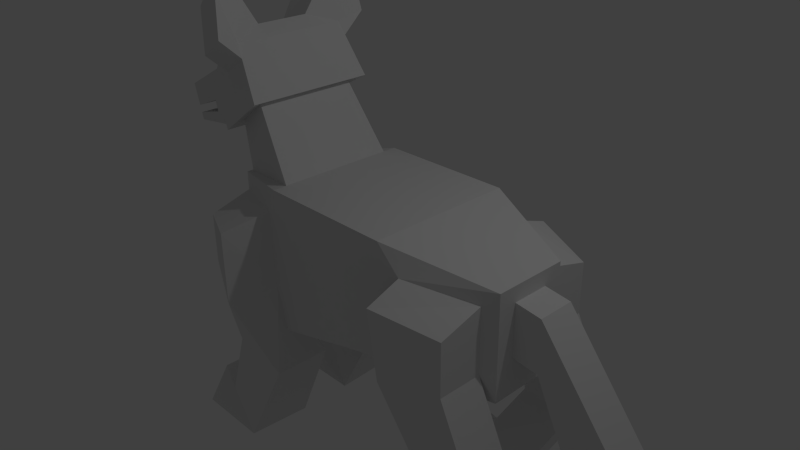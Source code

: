 # Source: Dog_1.0.blend  (saved by Blender 2.74.0; exported with 4.5.12 LTS)
import bpy
from mathutils import Matrix  # noqa: F401  (used for matrix-valued properties, if any)

bpy.ops.wm.read_factory_settings(use_empty=True)
scene = bpy.context.scene
scene.name = 'Scene'

# ---- collections
col_collection_1 = bpy.data.collections.new('Collection 1'); scene.collection.children.link(col_collection_1)

# ---- materials (node trees are filled in below, after node groups)
mat_material = bpy.data.materials.new('Material')
mat_material.alpha_threshold = 0.0
mat_material.use_transparent_shadow = False
mat_material.roughness = 0.5
mat_material.line_color = (0.0, 0.0, 0.0, 1.0)

# ---- material node trees

# ---- world
world_world = bpy.data.worlds.new('World'); scene.world = world_world
world_world.color = (0.05088, 0.05088, 0.05088)
world_world.use_sun_shadow = False
world_world.sun_shadow_jitter_overblur = 0.0
world_world.cycles.sampling_method = 'MANUAL'
world_world.cycles.sample_map_resolution = 256

# ---- cameras
cam_camera = bpy.data.cameras.new('Camera')
cam_camera.clip_end = 100.0
cam_camera.lens = 35.0
cam_camera.sensor_width = 32.0
cam_camera.sensor_height = 18.0
cam_camera.ortho_scale = 7.314
cam_camera.dof.focus_distance = 0.0
cam_camera.dof.aperture_fstop = 128.0

# ---- lights
light_lamp = bpy.data.lights.new('Lamp', 'POINT')
light_lamp.transmission_factor = 0.0
light_lamp.cutoff_distance = 30.0
light_lamp.energy = 100.0
light_lamp.shadow_buffer_clip_start = 1.001
light_lamp.shadow_soft_size = 0.1
light_lamp.shadow_maximum_resolution = 0.006
light_lamp.use_absolute_resolution = True
light_lamp.cycles.use_multiple_importance_sampling = False

# ---- meshes
me_cube = bpy.data.meshes.new('Cube')
me_cube.from_pydata([(2.539, 0.5, -0.7), (2.539, -0.5, -0.7), (-2.0, -0.5, -0.7), (-2.0, 0.5, -0.7), (2.539, 0.5, 0.7), (2.539, -0.5, 0.7), (-2.0, -0.5, 0.7), (-2.0, 0.5, 0.7), (0.9806, 1.0, -0.5729), (-0.6667, 1.0, -1.0), (0.9806, -1.0, -0.5729), (-0.6667, -1.0, -1.0), (1.206, 1.0, 1.0), (-0.6667, 1.0, 1.0), (1.206, -1.0, 1.0), (-0.6667, -1.0, 1.0), (-0.7607, -1.0, -0.3817), (-1.833, -0.6, -0.35), (-1.833, -0.6, 0.5239), (-0.8056, -1.0, 0.6739), (-0.7607, 1.0, -0.3817), (-1.833, 0.6, -0.35), (-1.833, 0.6, 0.5239), (-0.8056, 1.0, 0.6739), (2.373, 0.6, -0.35), (2.373, 0.6, 0.5239), (1.539, 1.0, -0.5), (1.539, 1.0, 0.6739), (2.373, -0.6, -0.35), (2.373, -0.6, 0.5239), (1.539, -1.0, -0.5), (1.539, -1.0, 0.6739), (-1.0, -1.6, -0.5), (-1.833, -1.2, -0.35), (-1.833, -1.2, 0.35), (-1.0, -1.6, 0.5), (-1.0, 1.6, -0.5), (-1.833, 1.2, -0.35), (-1.833, 1.2, 0.35), (-1.0, 1.6, 0.5), (2.373, 1.2, -0.35), (2.373, 1.2, 0.35), (1.539, 1.372, -0.5), (1.539, 1.482, 0.5), (2.373, -1.2, -0.35), (2.373, -1.2, 0.35), (1.539, -1.342, -0.5), (1.539, -1.461, 0.5), (-0.6699, 0.8101, 0.9993), (-1.997, 0.4051, 0.7007), (-0.6699, -0.8101, 0.9993), (-1.997, -0.4051, 0.7007), (-1.239, 0.7056, 1.892), (-2.189, 0.3528, 1.366), (-1.239, -0.7056, 1.892), (-2.189, -0.3528, 1.366), (-0.4815, -0.4901, -1.486), (-1.315, -0.6, -1.336), (-0.4815, 0.4901, -1.486), (-1.315, 0.6, -1.336), (-0.4815, -1.277, -1.486), (-1.315, -1.27, -1.336), (-0.4815, 1.277, -1.486), (-1.315, 1.27, -1.336), (-1.216, -0.3876, -2.942), (-1.783, -0.6, -2.444), (-1.216, 0.3876, -2.942), (-1.783, 0.6, -2.444), (-1.267, -1.277, -2.942), (-1.783, -1.2, -2.444), (-1.267, 1.277, -2.942), (-1.783, 1.2, -2.444), (-2.418, -0.3876, -2.942), (-2.367, -0.4787, -2.471), (-2.418, 0.3876, -2.942), (-2.367, 0.4787, -2.471), (-2.367, -1.277, -2.942), (-2.367, -0.9574, -2.471), (-2.367, 1.277, -2.942), (-2.367, 0.9574, -2.471), (2.81, 0.6, -1.301), (1.977, 0.7491, -1.451), (2.81, -0.6, -1.301), (1.977, -0.7491, -1.451), (2.81, 1.2, -1.301), (1.977, 1.198, -1.451), (2.81, -1.2, -1.301), (1.977, -1.198, -1.451), (1.942, 0.6249, -2.942), (1.32, 0.6968, -2.559), (1.942, -0.5751, -2.942), (1.32, -0.6968, -2.559), (1.942, 1.225, -2.942), (1.32, 1.115, -2.559), (1.942, -1.175, -2.942), (1.32, -1.115, -2.559), (0.8153, 0.6249, -2.942), (0.6672, 0.6968, -2.437), (0.8153, -0.5751, -2.942), (0.6672, -0.6968, -2.437), (0.8153, 1.225, -2.942), (0.6672, 1.115, -2.437), (0.8153, -1.175, -2.942), (0.6672, -1.115, -2.437), (-1.095, 0.8874, 1.95), (-2.331, 0.5383, 1.224), (-1.095, -0.8874, 1.95), (-2.331, -0.5383, 1.224), (-1.643, 0.3675, 2.758), (-2.678, 0.2972, 2.071), (-1.643, -0.3675, 2.758), (-2.678, -0.2972, 2.071), (-2.353, -0.4803, 1.276), (-2.353, 0.4803, 1.276), (-2.705, -0.3315, 1.987), (-2.705, 0.3315, 1.987), (-3.392, -0.275, 1.044), (-3.392, 0.275, 1.044), (-3.605, -0.2373, 1.536), (-3.605, 0.2373, 1.536), (-1.389, -0.8143, 2.452), (-1.291, -0.8387, 2.285), (-1.193, -0.863, 2.117), (-1.095, -0.8874, 1.95), (-1.095, 0.8874, 1.95), (-1.193, 0.863, 2.117), (-1.291, 0.8387, 2.285), (-1.389, 0.8143, 2.452), (-2.581, 0.4939, 1.802), (-2.498, 0.5087, 1.609), (-2.414, 0.5235, 1.417), (-2.331, 0.5383, 1.224), (-2.331, -0.5383, 1.224), (-2.414, -0.5235, 1.417), (-2.498, -0.5087, 1.609), (-2.581, -0.4939, 1.802), (-2.577, 0.4407, 1.792), (-2.502, 0.4539, 1.62), (-2.428, 0.4671, 1.448), (-2.353, 0.4803, 1.276), (-2.353, -0.4803, 1.276), (-2.428, -0.4671, 1.448), (-2.502, -0.4539, 1.62), (-2.577, -0.4407, 1.792), (-3.52, 0.2524, 1.34), (-3.477, 0.2599, 1.241), (-3.435, 0.2675, 1.143), (-3.392, 0.275, 1.044), (-3.392, -0.275, 1.044), (-3.435, -0.2675, 1.143), (-3.477, -0.2599, 1.241), (-3.52, -0.2524, 1.34), (-2.817, -0.3912, 1.497), (-2.744, -0.4044, 1.352), (-2.824, 0.3899, 1.495), (-2.752, 0.4029, 1.35), (-2.108, 0.2952, 2.518), (-2.108, -0.2952, 2.518), (-1.487, 0.79, 2.62), (-2.557, -0.4792, 1.995), (-1.487, -0.79, 2.62), (-2.557, 0.4792, 1.995), (-1.985, 0.6541, 2.127), (-1.985, -0.6541, 2.127), (-2.076, 0.6346, 2.307), (-2.076, -0.6346, 2.307), (-1.487, 1.037, 3.306), (-1.585, 0.8376, 3.473), (-1.487, -1.037, 3.306), (-1.389, -1.114, 2.726), (-1.985, 0.9632, 2.401), (-1.389, 1.114, 2.726), (-2.166, 0.7245, 3.173), (-1.585, -0.8376, 3.473), (-2.166, -0.7245, 3.173), (-1.985, -0.9632, 2.401), (-2.076, 0.897, 2.993), (-2.076, -0.897, 2.993), (-2.413, 0.2962, 2.393), (-2.413, -0.2962, 2.393), (-2.37, 0.5569, 2.151), (-2.37, -0.5569, 2.151), (2.539, 0.25, -0.2094), (2.539, -0.25, -0.2094), (2.539, 0.25, 0.4906), (2.539, -0.25, 0.4906), (2.888, 0.25, -0.2566), (2.888, -0.25, -0.2566), (2.888, 0.25, 0.4434), (2.888, -0.25, 0.4434), (3.38, 0.25, -1.293), (3.38, -0.25, -1.293), (4.002, 0.25, -0.972), (4.002, -0.25, -0.972)], [], [(9, 11, 2, 3), (15, 13, 48, 50), (4, 5, 185, 184), (11, 15, 19, 16), (2, 6, 7, 3), (13, 9, 20, 23), (8, 12, 27, 26), (12, 8, 9, 13), (14, 10, 30, 31), (10, 14, 15, 11), (4, 12, 14, 5), (12, 13, 15, 14), (0, 1, 10, 8), (8, 10, 11, 9), (28, 44, 86, 82), (15, 6, 18, 19), (6, 2, 17, 18), (2, 11, 16, 17), (26, 27, 43, 42), (7, 13, 23, 22), (3, 7, 22, 21), (9, 3, 21, 20), (33, 17, 57, 61), (12, 4, 25, 27), (0, 8, 26, 24), (4, 0, 24, 25), (22, 23, 39, 38), (5, 14, 31, 29), (10, 1, 28, 30), (1, 5, 29, 28), (32, 35, 34, 33), (39, 36, 37, 38), (41, 40, 42, 43), (44, 45, 47, 46), (29, 31, 47, 45), (19, 18, 34, 35), (28, 29, 45, 44), (16, 32, 60, 56), (23, 20, 36, 39), (21, 22, 38, 37), (27, 25, 41, 43), (25, 24, 40, 41), (31, 30, 46, 47), (16, 19, 35, 32), (46, 30, 83, 87), (18, 17, 33, 34), (50, 48, 52, 54), (7, 6, 51, 49), (6, 15, 50, 51), (13, 7, 49, 48), (49, 51, 55, 53), (51, 50, 54, 55), (48, 49, 53, 52), (54, 52, 104, 106), (61, 57, 65, 69), (56, 60, 68, 64), (21, 37, 63, 59), (36, 20, 58, 62), (37, 36, 62, 63), (32, 33, 61, 60), (20, 21, 59, 58), (17, 16, 56, 57), (69, 65, 73, 77), (64, 68, 76, 72), (59, 63, 71, 67), (62, 58, 66, 70), (63, 62, 70, 71), (60, 61, 69, 68), (58, 59, 67, 66), (57, 56, 64, 65), (74, 75, 79, 78), (73, 72, 76, 77), (67, 71, 79, 75), (70, 66, 74, 78), (71, 70, 78, 79), (68, 69, 77, 76), (66, 67, 75, 74), (65, 64, 72, 73), (82, 86, 94, 90), (87, 83, 91, 95), (40, 24, 80, 84), (26, 42, 85, 81), (44, 46, 87, 86), (42, 40, 84, 85), (30, 28, 82, 83), (24, 26, 81, 80), (90, 94, 102, 98), (95, 91, 99, 103), (84, 80, 88, 92), (81, 85, 93, 89), (86, 87, 95, 94), (85, 84, 92, 93), (83, 82, 90, 91), (80, 81, 89, 88), (96, 97, 101, 100), (99, 98, 102, 103), (92, 88, 96, 100), (89, 93, 101, 97), (94, 95, 103, 102), (93, 92, 100, 101), (91, 90, 98, 99), (88, 89, 97, 96), (160, 158, 108, 110), (53, 55, 107, 105), (55, 54, 106, 107), (52, 53, 105, 104), (156, 157, 110, 108), (135, 159, 111, 114, 143), (164, 156, 172, 176), (180, 161, 109, 178), (143, 114, 118, 151), (131, 105, 113, 139), (111, 109, 115, 114), (105, 107, 112, 113), (144, 151, 118, 119), (139, 113, 117, 147), (114, 115, 119, 118), (113, 112, 116, 117), (115, 136, 144, 119), (136, 137, 154, 145, 144), (137, 138, 155, 154), (138, 139, 147, 146, 155), (117, 116, 148, 147), (147, 148, 149, 146), (152, 154, 155, 153), (145, 150, 151, 144), (109, 161, 128, 136, 115), (128, 129, 137, 136), (129, 130, 138, 137), (130, 131, 139, 138), (112, 140, 148, 116), (140, 141, 153, 149, 148), (154, 152, 150, 145), (142, 143, 151, 150, 152), (104, 105, 131, 124), (124, 131, 130, 125), (125, 130, 129, 126), (126, 129, 128, 162, 127), (107, 106, 123, 132), (132, 123, 122, 133), (133, 122, 121, 134), (134, 121, 120, 163, 135), (107, 132, 140, 112), (132, 133, 141, 140), (133, 134, 142, 141), (134, 135, 143, 142), (106, 104, 124, 123), (123, 124, 125, 122), (159, 181, 179, 111), (164, 180, 178, 156), (141, 142, 152, 153), (155, 146, 149, 153), (162, 164, 176, 170), (157, 165, 177, 174), (162, 128, 161, 180, 164), (181, 165, 157, 179), (135, 163, 165, 181, 159), (165, 163, 175, 177), (178, 179, 157, 156), (109, 111, 179, 178), (177, 168, 173, 174), (166, 176, 172, 167), (171, 170, 176, 166), (175, 169, 168, 177), (163, 120, 169, 175), (160, 110, 173, 168), (158, 127, 171, 166), (110, 157, 174, 173), (156, 108, 167, 172), (127, 162, 170, 171), (120, 160, 168, 169), (108, 158, 166, 167), (122, 125, 126, 127, 158, 160, 120, 121), (184, 185, 189, 188), (5, 1, 183, 185), (0, 4, 184, 182), (1, 0, 182, 183), (188, 189, 193, 192), (185, 183, 187, 189), (182, 184, 188, 186), (183, 182, 186, 187), (190, 192, 193, 191), (189, 187, 191, 193), (186, 188, 192, 190), (187, 186, 190, 191)])
me_cube.materials.append(mat_material)
me_cube.use_remesh_preserve_volume = False
me_cube.use_remesh_preserve_attributes = False
me_cube.use_mirror_vertex_groups = False
me_cube.update()
arm_armature = bpy.data.armatures.new('Armature')  # bones are not reproduced

# ---- objects
ob_armature = bpy.data.objects.new('Armature', arm_armature)
ob_cube = bpy.data.objects.new('Cube', me_cube)
ob_lamp = bpy.data.objects.new('Lamp', light_lamp)
ob_camera = bpy.data.objects.new('Camera', cam_camera)

# ---- transforms, parenting, visibility, modifiers, constraints
ob_armature.location = (1.805, 0.0, 0.0868)
ob_armature.show_in_front = True
ob_armature.lineart.crease_threshold = 0.0
ob_cube.parent = ob_armature
ob_cube.matrix_parent_inverse = Matrix(((1.0, 0.0, 0.0, -1.805), (0.0, 1.0, 0.0, -0.0), (0.0, 0.0, 1.0, -0.0868), (0.0, 0.0, 0.0, 1.0)))
ob_cube.location = (0.0, 0.0, 0.0)
ob_cube.lock_rotations_4d = False
ob_cube.empty_display_type = 'ARROWS'
ob_cube.lineart.crease_threshold = 0.0
_vg = ob_cube.vertex_groups.new(name='Core')
for _i, _w in zip([1, 4, 5, 12, 14, 24, 25, 27, 28, 29, 30, 31, 41, 43, 45, 47, 182, 183, 184, 185, 188, 189], [0.243, 0.7925, 0.728, 0.04374, 0.05147, 0.06616, 0.6623, 0.1079, 0.1426, 0.6278, 0.0005799, 0.1145, 0.1106, 0.04507, 0.1154, 0.01643, 0.09546, 0.1339, 0.662, 0.6516, 0.05687, 0.04637]): _vg.add([_i], _w, 'REPLACE')
_vg = ob_cube.vertex_groups.new(name='Stomach')
for _i, _w in zip([4, 5, 8, 9, 10, 12, 13, 14, 15, 19, 23, 25, 26, 27, 29, 30, 31, 41, 42, 43, 46, 47, 48, 50], [0.01148, 0.02372, 0.5827, 0.07797, 0.6068, 0.6643, 0.04818, 0.6716, 0.05528, 0.004494, 0.006361, 0.02322, 0.1391, 0.3143, 0.03999, 0.1426, 0.3261, 0.002421, 0.05046, 0.1109, 0.05212, 0.1362, 0.04805, 0.05393]): _vg.add([_i], _w, 'REPLACE')
_vg = ob_cube.vertex_groups.new(name='Chest')
for _i, _w in zip([2, 3, 6, 7, 12, 13, 14, 15, 16, 17, 18, 19, 20, 21, 22, 23, 27, 33, 34, 35, 37, 38, 39, 48, 49, 50, 51, 52, 53, 54, 55, 104, 105, 106, 107, 112, 113], [0.4816, 0.4151, 0.6098, 0.61, 0.06254, 0.5667, 0.03271, 0.4159, 0.014, 0.2539, 0.558, 0.2467, 0.0173, 0.246, 0.551, 0.3317, 0.003945, 0.06587, 0.1355, 0.06486, 0.06617, 0.1445, 0.08817, 0.5533, 0.608, 0.4256, 0.6082, 0.09005, 0.06488, 0.08544, 0.08876, 0.08997, 0.03978, 0.08535, 0.07069, 0.05866, 0.0286]): _vg.add([_i], _w, 'REPLACE')
_vg = ob_cube.vertex_groups.new(name='Neck')
_vg = ob_cube.vertex_groups.new(name='MainHead')
for _i, _w in zip([53, 105, 109, 111, 112, 113, 114, 115, 117, 118, 119, 128, 129, 130, 131, 132, 133, 134, 135, 136, 137, 138, 139, 140, 141, 142, 143, 144, 145, 146, 147, 148, 149, 150, 151, 152, 153, 154, 155, 156, 157, 159, 161, 162, 163, 164, 165, 170, 178, 179, 180, 181], [0.07318, 0.3049, 0.8529, 0.8313, 0.05195, 0.3638, 0.8651, 0.8926, 0.05549, 0.9516, 0.9458, 0.7518, 0.6572, 0.5189, 0.4519, 0.3074, 0.3219, 0.5271, 0.691, 0.8094, 0.7277, 0.4943, 0.4253, 0.2852, 0.3091, 0.5765, 0.7532, 0.914, 0.8998, 0.01217, 0.007647, 0.00949, 0.009209, 0.9249, 0.925, 0.7458, 0.3661, 0.6536, 0.2779, 0.0758, 0.0926, 0.7098, 0.7326, 0.1131, 0.09609, 0.08305, 0.06489, 0.004471, 0.56, 0.551, 0.548, 0.5286]): _vg.add([_i], _w, 'REPLACE')
_vg = ob_cube.vertex_groups.new(name='Jaw')
for _i, _w in zip([6, 7, 18, 22, 49, 51, 52, 53, 54, 55, 104, 105, 107, 109, 111, 112, 113, 114, 115, 116, 117, 118, 119, 128, 129, 130, 131, 132, 133, 134, 135, 136, 137, 138, 139, 140, 141, 142, 143, 144, 145, 146, 147, 148, 149, 150, 151, 152, 153, 154, 155, 159, 161, 163, 180, 181], [0.1616, 0.1674, 0.09331, 0.09781, 0.1718, 0.1668, 0.07722, 0.8003, 0.07199, 0.813, 0.03966, 0.6253, 0.8654, 0.002118, 0.03677, 0.856, 0.575, 0.05367, 0.01292, 0.9632, 0.9313, 0.03007, 0.03308, 0.09723, 0.1741, 0.3364, 0.4251, 0.577, 0.5597, 0.3111, 0.1706, 0.08441, 0.155, 0.3896, 0.4818, 0.6198, 0.5961, 0.3043, 0.1558, 0.0707, 0.08492, 0.9706, 0.9765, 0.9669, 0.9683, 0.06894, 0.0704, 0.2281, 0.6166, 0.3303, 0.6974, 0.08508, 0.05211, 0.02698, 0.0105, 0.04913]): _vg.add([_i], _w, 'REPLACE')
_vg = ob_cube.vertex_groups.new(name='EarR')
for _i, _w in zip([13, 23, 48, 52, 53, 54, 104, 108, 109, 110, 111, 115, 120, 121, 122, 123, 124, 125, 126, 127, 128, 129, 130, 131, 136, 137, 138, 139, 156, 157, 158, 161, 162, 164, 166, 167, 170, 171, 172, 176, 178, 179, 180], [0.0682, 0.02235, 0.06515, 0.727, 0.01743, 0.05086, 0.8185, 0.8868, 0.09723, 0.1314, 0.00575, 0.06157, 0.002052, 0.02432, 0.05579, 0.05466, 0.9659, 0.9705, 0.9963, 0.9895, 0.1424, 0.1656, 0.1413, 0.1199, 0.09903, 0.1131, 0.1131, 0.09018, 0.8502, 0.09481, 1.004, 0.2, 0.8581, 0.8961, 0.9971, 0.996, 0.965, 0.9963, 0.9977, 0.9978, 0.355, 0.08242, 0.4018]): _vg.add([_i], _w, 'REPLACE')
_vg = ob_cube.vertex_groups.new(name='EarL')
for _i, _w in zip([15, 19, 50, 52, 54, 55, 106, 108, 110, 111, 114, 120, 121, 122, 123, 124, 125, 126, 132, 133, 134, 135, 140, 141, 142, 143, 156, 157, 159, 160, 163, 165, 168, 169, 173, 174, 175, 177, 178, 179, 181], [0.06291, 0.01806, 0.06009, 0.04209, 0.7065, 0.03545, 0.793, 0.1047, 0.859, 0.09747, 0.06465, 0.9745, 1.017, 0.9505, 0.946, 0.01445, 0.01643, 0.006538, 0.1126, 0.1154, 0.1593, 0.1291, 0.09237, 0.09219, 0.1159, 0.08288, 0.07137, 0.8084, 0.1889, 0.9899, 0.8563, 0.9112, 0.9977, 0.9947, 0.9908, 0.9975, 0.9651, 0.9941, 0.07155, 0.3464, 0.3993]): _vg.add([_i], _w, 'REPLACE')
_vg = ob_cube.vertex_groups.new(name='FRthigh')
for _i, _w in zip([2, 3, 7, 8, 9, 13, 17, 20, 21, 22, 23, 36, 37, 38, 39, 48, 49, 50, 51, 52, 58, 59, 62, 63, 104], [0.09058, 0.4037, 0.1596, 0.1023, 0.8305, 0.2618, 0.02217, 0.8933, 0.5987, 0.2917, 0.5595, 0.9197, 0.8057, 0.7932, 0.8727, 0.2346, 0.1437, 0.0007971, 0.006893, 0.02029, 0.4661, 0.09847, 0.4805, 0.1137, 0.02416]): _vg.add([_i], _w, 'REPLACE')
_vg = ob_cube.vertex_groups.new(name='FRforeleg')
for _i, _w in zip([3, 21, 36, 37, 58, 59, 62, 63, 66, 67, 70, 71, 74], [0.04139, 0.07408, 0.05414, 0.1009, 0.5162, 0.84, 0.5119, 0.8366, 0.4551, 0.08466, 0.478, 0.056, 0.03318]): _vg.add([_i], _w, 'REPLACE')
_vg = ob_cube.vertex_groups.new(name='FRpaw')
for _i, _w in zip([59, 63, 66, 67, 70, 71, 74, 75, 78, 79], [0.04264, 0.03681, 0.5347, 0.9088, 0.5177, 0.9401, 0.9571, 0.9907, 0.9765, 0.9941]): _vg.add([_i], _w, 'REPLACE')
_vg = ob_cube.vertex_groups.new(name='FLthigh')
for _i, _w in zip([2, 3, 6, 9, 10, 11, 14, 15, 16, 17, 18, 19, 21, 32, 33, 34, 35, 48, 49, 50, 51, 54, 56, 57, 60, 61, 106], [0.3604, 0.1019, 0.1706, 0.09131, 0.09854, 0.9658, 0.03566, 0.4172, 0.9334, 0.5937, 0.2947, 0.6571, 0.03943, 0.9131, 0.8392, 0.8123, 0.9029, 0.05244, 0.0147, 0.3826, 0.1539, 0.06289, 0.4659, 0.1154, 0.4858, 0.1023, 0.06876]): _vg.add([_i], _w, 'REPLACE')
_vg = ob_cube.vertex_groups.new(name='FLforeleg')
for _i, _w in zip([2, 17, 32, 33, 56, 57, 60, 61, 64, 65, 68, 69, 72, 76], [0.03617, 0.08371, 0.06722, 0.07423, 0.5221, 0.8109, 0.5057, 0.8498, 0.4571, 0.08484, 0.4749, 0.05422, 0.01555, 0.001956]): _vg.add([_i], _w, 'REPLACE')
_vg = ob_cube.vertex_groups.new(name='FLpaw')
for _i, _w in zip([57, 61, 64, 65, 68, 69, 72, 73, 76, 77], [0.05068, 0.03608, 0.5327, 0.9076, 0.5208, 0.9423, 0.9659, 0.979, 0.9737, 1.001]): _vg.add([_i], _w, 'REPLACE')
_vg = ob_cube.vertex_groups.new(name='BRthigh')
for _i, _w in zip([0, 1, 4, 8, 9, 12, 24, 25, 26, 27, 40, 41, 42, 43, 80, 81, 84, 85, 182, 184], [0.3059, 0.0362, 0.09631, 0.2561, 0.02745, 0.1744, 0.6591, 0.2325, 0.7198, 0.5065, 0.9543, 0.8415, 0.8463, 0.8035, 0.4791, 0.09019, 0.4892, 0.09147, 0.06807, 0.01197]): _vg.add([_i], _w, 'REPLACE')
_vg = ob_cube.vertex_groups.new(name='BRforeleg')
for _i, _w in zip([24, 26, 42, 80, 81, 84, 85, 88, 89, 92, 96], [0.05009, 0.03824, 0.06284, 0.5169, 0.8386, 0.5082, 0.8614, 0.4619, 0.07972, 0.4785, 0.001713]): _vg.add([_i], _w, 'REPLACE')
_vg = ob_cube.vertex_groups.new(name='BRpaw')
for _i, _w in zip([81, 85, 88, 89, 92, 93, 96, 97, 100, 101], [0.05975, 0.03058, 0.5328, 0.9227, 0.5192, 0.9847, 0.9741, 1.043, 0.9931, 1.006]): _vg.add([_i], _w, 'REPLACE')
_vg = ob_cube.vertex_groups.new(name='BLThigh')
for _i, _w in zip([0, 1, 5, 10, 14, 28, 29, 30, 31, 44, 45, 46, 47, 82, 83, 86, 87, 183, 185], [0.03362, 0.3658, 0.1081, 0.2278, 0.1603, 0.6902, 0.25, 0.7345, 0.4832, 0.9553, 0.8361, 0.87, 0.7924, 0.4761, 0.08101, 0.4901, 0.105, 0.0779, 0.03641]): _vg.add([_i], _w, 'REPLACE')
_vg = ob_cube.vertex_groups.new(name='BLforeleg')
for _i, _w in zip([28, 30, 46, 82, 83, 86, 87, 90, 91, 94, 95], [0.0354, 0.0421, 0.04278, 0.5136, 0.8666, 0.5109, 0.8307, 0.4709, 0.0401, 0.468, 0.002111]): _vg.add([_i], _w, 'REPLACE')
_vg = ob_cube.vertex_groups.new(name='BLpaw')
for _i, _w in zip([83, 87, 90, 91, 94, 95, 98, 99, 102, 103], [0.03518, 0.05991, 0.5258, 0.9533, 0.528, 0.9747, 0.9876, 1.008, 0.9864, 1.058]): _vg.add([_i], _w, 'REPLACE')
_vg = ob_cube.vertex_groups.new(name='Tail1')
for _i, _w in zip([0, 1, 4, 5, 24, 25, 26, 28, 29, 182, 183, 184, 185, 186, 187, 188, 189], [0.608, 0.2584, 0.01236, 0.07117, 0.1814, 0.01446, 0.04641, 0.08758, 0.02604, 0.6782, 0.6214, 0.1729, 0.1707, 0.07783, 0.1229, 0.4426, 0.443]): _vg.add([_i], _w, 'REPLACE')
_vg = ob_cube.vertex_groups.new(name='Tail2')
for _i, _w in zip([0, 1, 4, 5, 182, 183, 184, 185, 186, 187, 188, 189, 190, 191, 192, 193], [0.01891, 0.02708, 0.02169, 0.03595, 0.1274, 0.1265, 0.111, 0.112, 0.8574, 0.7638, 0.5005, 0.5168, 0.05373, 0.08065, 0.04667, 0.004929]): _vg.add([_i], _w, 'REPLACE')
_vg = ob_cube.vertex_groups.new(name='Tail3')
for _i, _w in zip([186, 187, 190, 191, 192, 193], [0.04487, 0.08841, 0.9441, 0.9309, 0.9524, 0.9652]): _vg.add([_i], _w, 'REPLACE')
_m = ob_cube.modifiers.new('Armature', 'ARMATURE')
_m.object = ob_armature
_m = ob_cube.modifiers.new('Multires', 'MULTIRES')
_m.uv_smooth = 'PRESERVE_CORNERS'
_m.quality = 3
_m.levels = 1
_m.sculpt_levels = 1
_m.render_levels = 1
_m.show_only_control_edges = False
ob_lamp.location = (4.076, 1.005, 5.904)
ob_lamp.rotation_euler = (0.6503, 0.05522, 1.866)
ob_lamp.lock_rotations_4d = False
ob_lamp.empty_display_type = 'ARROWS'
ob_lamp.color = (0.0, 0.0, 0.0, 0.0)
ob_lamp.lineart.crease_threshold = 0.0
ob_camera.location = (7.481, -6.508, 5.344)
ob_camera.rotation_euler = (1.109, 0.01082, 0.8149)
ob_camera.lock_rotations_4d = False
ob_camera.empty_display_type = 'ARROWS'
ob_camera.color = (0.0, 0.0, 0.0, 0.0)
ob_camera.display_type = 'WIRE'
ob_camera.lineart.crease_threshold = 0.0

# ---- collection membership
col_collection_1.objects.link(ob_armature)
col_collection_1.objects.link(ob_cube)
col_collection_1.objects.link(ob_lamp)
col_collection_1.objects.link(ob_camera)

# ---- scene / render settings (as saved in the file)
scene.camera = ob_camera
scene.frame_start = 1; scene.frame_end = 250; scene.frame_set(1)
scene.render.engine = 'BLENDER_EEVEE_NEXT'
scene.render.resolution_percentage = 50
scene.render.dither_intensity = 0.0
scene.cycles.use_denoising = False
scene.cycles.samples = 10
scene.cycles.sampling_pattern = 'TABULATED_SOBOL'
scene.cycles.light_sampling_threshold = 0.0
scene.cycles.use_adaptive_sampling = False
scene.cycles.use_light_tree = False
scene.cycles.blur_glossy = 0.0
scene.cycles.pixel_filter_type = 'GAUSSIAN'
scene.cycles.sample_clamp_indirect = 0.0
scene.view_settings.view_transform = 'Standard'
bpy.context.view_layer.update()
